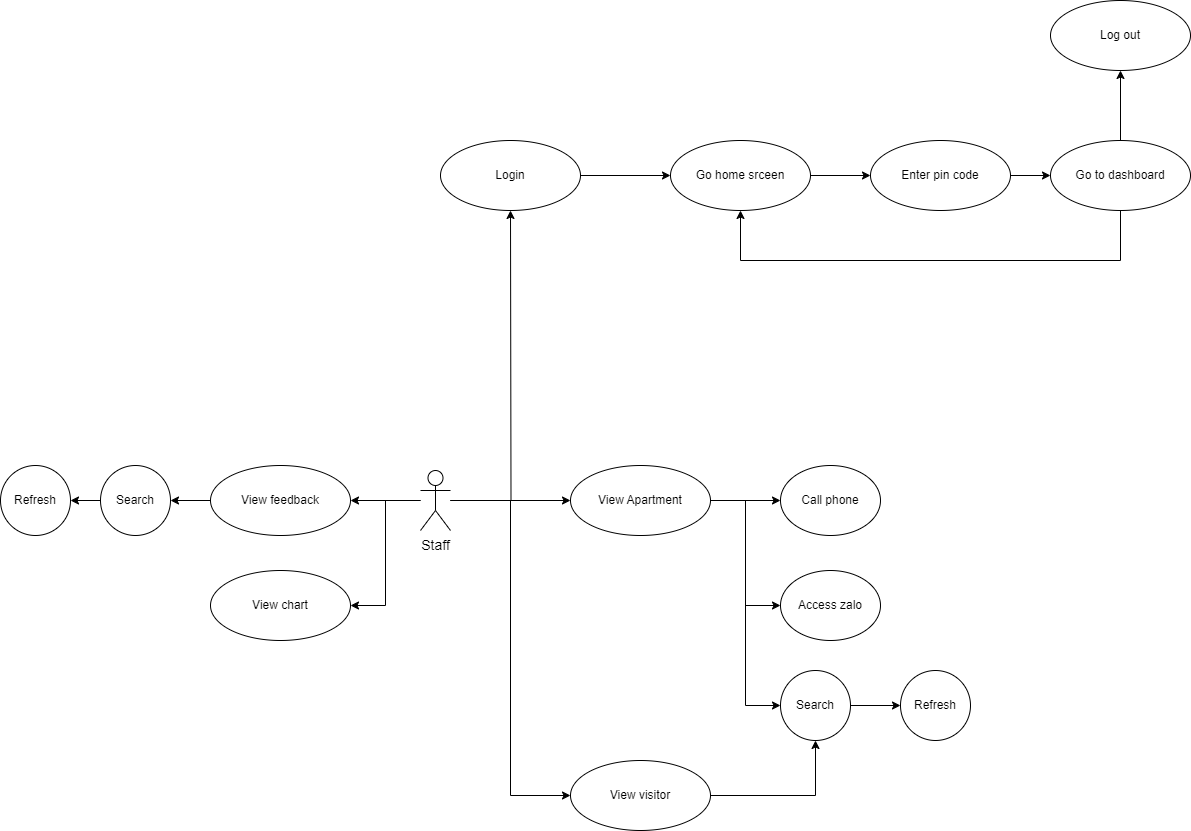

The diagram above was exported from draw.io. Its source (the exported page's mxGraphModel, read from the mxfile embedded in the PNG):
<mxGraphModel dx="1900" dy="1649" grid="1" gridSize="10" guides="1" tooltips="1" connect="1" arrows="1" fold="1" page="1" pageScale="1" pageWidth="850" pageHeight="1100" math="0" shadow="0">
  <root>
    <mxCell id="0" />
    <mxCell id="1" parent="0" />
    <mxCell id="IrGBv9M6sCpECKAUH6eh-18" style="edgeStyle=orthogonalEdgeStyle;rounded=0;orthogonalLoop=1;jettySize=auto;html=1;" parent="1" source="IrGBv9M6sCpECKAUH6eh-3" target="IrGBv9M6sCpECKAUH6eh-4" edge="1">
      <mxGeometry relative="1" as="geometry" />
    </mxCell>
    <mxCell id="IrGBv9M6sCpECKAUH6eh-19" style="edgeStyle=orthogonalEdgeStyle;rounded=0;orthogonalLoop=1;jettySize=auto;html=1;entryX=0;entryY=0.5;entryDx=0;entryDy=0;" parent="1" source="IrGBv9M6sCpECKAUH6eh-3" target="IrGBv9M6sCpECKAUH6eh-15" edge="1">
      <mxGeometry relative="1" as="geometry" />
    </mxCell>
    <mxCell id="IrGBv9M6sCpECKAUH6eh-23" style="edgeStyle=orthogonalEdgeStyle;rounded=0;orthogonalLoop=1;jettySize=auto;html=1;" parent="1" source="IrGBv9M6sCpECKAUH6eh-3" edge="1">
      <mxGeometry relative="1" as="geometry">
        <mxPoint x="160" y="20" as="targetPoint" />
      </mxGeometry>
    </mxCell>
    <mxCell id="nARi_2VkK2IOHc93lKq7-6" style="edgeStyle=orthogonalEdgeStyle;rounded=0;orthogonalLoop=1;jettySize=auto;html=1;entryX=1;entryY=0.5;entryDx=0;entryDy=0;" parent="1" source="IrGBv9M6sCpECKAUH6eh-3" target="IrGBv9M6sCpECKAUH6eh-14" edge="1">
      <mxGeometry relative="1" as="geometry" />
    </mxCell>
    <mxCell id="wpN72CYwRbaIJRPYHv_L-2" style="edgeStyle=orthogonalEdgeStyle;rounded=0;orthogonalLoop=1;jettySize=auto;html=1;entryX=1;entryY=0.5;entryDx=0;entryDy=0;" edge="1" parent="1" source="IrGBv9M6sCpECKAUH6eh-3" target="wpN72CYwRbaIJRPYHv_L-1">
      <mxGeometry relative="1" as="geometry" />
    </mxCell>
    <mxCell id="IrGBv9M6sCpECKAUH6eh-3" value="Staff" style="shape=umlActor;html=1;verticalLabelPosition=bottom;verticalAlign=top;align=center;fontSize=14;" parent="1" vertex="1">
      <mxGeometry x="70" y="280" width="30" height="60" as="geometry" />
    </mxCell>
    <mxCell id="IrGBv9M6sCpECKAUH6eh-11" style="edgeStyle=orthogonalEdgeStyle;rounded=0;orthogonalLoop=1;jettySize=auto;html=1;" parent="1" source="IrGBv9M6sCpECKAUH6eh-4" target="IrGBv9M6sCpECKAUH6eh-7" edge="1">
      <mxGeometry relative="1" as="geometry" />
    </mxCell>
    <mxCell id="IrGBv9M6sCpECKAUH6eh-12" style="edgeStyle=orthogonalEdgeStyle;rounded=0;orthogonalLoop=1;jettySize=auto;html=1;entryX=0;entryY=0.5;entryDx=0;entryDy=0;" parent="1" source="IrGBv9M6sCpECKAUH6eh-4" target="IrGBv9M6sCpECKAUH6eh-8" edge="1">
      <mxGeometry relative="1" as="geometry" />
    </mxCell>
    <mxCell id="IrGBv9M6sCpECKAUH6eh-13" style="edgeStyle=orthogonalEdgeStyle;rounded=0;orthogonalLoop=1;jettySize=auto;html=1;entryX=0;entryY=0.5;entryDx=0;entryDy=0;" parent="1" source="IrGBv9M6sCpECKAUH6eh-4" target="IrGBv9M6sCpECKAUH6eh-9" edge="1">
      <mxGeometry relative="1" as="geometry" />
    </mxCell>
    <mxCell id="IrGBv9M6sCpECKAUH6eh-4" value="View Apartment" style="ellipse;whiteSpace=wrap;html=1;" parent="1" vertex="1">
      <mxGeometry x="220" y="275" width="140" height="70" as="geometry" />
    </mxCell>
    <mxCell id="IrGBv9M6sCpECKAUH6eh-7" value="Call phone" style="ellipse;whiteSpace=wrap;html=1;" parent="1" vertex="1">
      <mxGeometry x="430" y="275" width="100" height="70" as="geometry" />
    </mxCell>
    <mxCell id="IrGBv9M6sCpECKAUH6eh-8" value="Access zalo" style="ellipse;whiteSpace=wrap;html=1;" parent="1" vertex="1">
      <mxGeometry x="430" y="380" width="100" height="70" as="geometry" />
    </mxCell>
    <mxCell id="IrGBv9M6sCpECKAUH6eh-28" style="edgeStyle=orthogonalEdgeStyle;rounded=0;orthogonalLoop=1;jettySize=auto;html=1;" parent="1" source="IrGBv9M6sCpECKAUH6eh-9" target="IrGBv9M6sCpECKAUH6eh-16" edge="1">
      <mxGeometry relative="1" as="geometry" />
    </mxCell>
    <mxCell id="IrGBv9M6sCpECKAUH6eh-9" value="Search" style="ellipse;whiteSpace=wrap;html=1;" parent="1" vertex="1">
      <mxGeometry x="430" y="480" width="70" height="70" as="geometry" />
    </mxCell>
    <mxCell id="nARi_2VkK2IOHc93lKq7-7" style="edgeStyle=orthogonalEdgeStyle;rounded=0;orthogonalLoop=1;jettySize=auto;html=1;entryX=1;entryY=0.5;entryDx=0;entryDy=0;" parent="1" source="IrGBv9M6sCpECKAUH6eh-14" target="nARi_2VkK2IOHc93lKq7-1" edge="1">
      <mxGeometry relative="1" as="geometry" />
    </mxCell>
    <mxCell id="IrGBv9M6sCpECKAUH6eh-14" value="View feedback" style="ellipse;whiteSpace=wrap;html=1;" parent="1" vertex="1">
      <mxGeometry x="-140" y="275" width="140" height="70" as="geometry" />
    </mxCell>
    <mxCell id="nARi_2VkK2IOHc93lKq7-5" style="edgeStyle=orthogonalEdgeStyle;rounded=0;orthogonalLoop=1;jettySize=auto;html=1;entryX=0.5;entryY=1;entryDx=0;entryDy=0;" parent="1" source="IrGBv9M6sCpECKAUH6eh-15" target="IrGBv9M6sCpECKAUH6eh-9" edge="1">
      <mxGeometry relative="1" as="geometry" />
    </mxCell>
    <mxCell id="IrGBv9M6sCpECKAUH6eh-15" value="View visitor" style="ellipse;whiteSpace=wrap;html=1;" parent="1" vertex="1">
      <mxGeometry x="220" y="570" width="140" height="70" as="geometry" />
    </mxCell>
    <mxCell id="IrGBv9M6sCpECKAUH6eh-16" value="Refresh" style="ellipse;whiteSpace=wrap;html=1;" parent="1" vertex="1">
      <mxGeometry x="550" y="480" width="70" height="70" as="geometry" />
    </mxCell>
    <mxCell id="IrGBv9M6sCpECKAUH6eh-25" style="edgeStyle=orthogonalEdgeStyle;rounded=0;orthogonalLoop=1;jettySize=auto;html=1;" parent="1" source="IrGBv9M6sCpECKAUH6eh-21" target="IrGBv9M6sCpECKAUH6eh-24" edge="1">
      <mxGeometry relative="1" as="geometry" />
    </mxCell>
    <mxCell id="IrGBv9M6sCpECKAUH6eh-21" value="Login" style="ellipse;whiteSpace=wrap;html=1;" parent="1" vertex="1">
      <mxGeometry x="90" y="-50" width="140" height="70" as="geometry" />
    </mxCell>
    <mxCell id="IrGBv9M6sCpECKAUH6eh-29" style="edgeStyle=orthogonalEdgeStyle;rounded=0;orthogonalLoop=1;jettySize=auto;html=1;" parent="1" source="IrGBv9M6sCpECKAUH6eh-24" target="IrGBv9M6sCpECKAUH6eh-26" edge="1">
      <mxGeometry relative="1" as="geometry" />
    </mxCell>
    <mxCell id="IrGBv9M6sCpECKAUH6eh-24" value="Go home srceen" style="ellipse;whiteSpace=wrap;html=1;" parent="1" vertex="1">
      <mxGeometry x="320" y="-50" width="140" height="70" as="geometry" />
    </mxCell>
    <mxCell id="IrGBv9M6sCpECKAUH6eh-33" style="edgeStyle=orthogonalEdgeStyle;rounded=0;orthogonalLoop=1;jettySize=auto;html=1;" parent="1" source="IrGBv9M6sCpECKAUH6eh-26" target="IrGBv9M6sCpECKAUH6eh-32" edge="1">
      <mxGeometry relative="1" as="geometry" />
    </mxCell>
    <mxCell id="IrGBv9M6sCpECKAUH6eh-26" value="Enter pin code" style="ellipse;whiteSpace=wrap;html=1;" parent="1" vertex="1">
      <mxGeometry x="520" y="-50" width="140" height="70" as="geometry" />
    </mxCell>
    <mxCell id="IrGBv9M6sCpECKAUH6eh-34" style="edgeStyle=orthogonalEdgeStyle;rounded=0;orthogonalLoop=1;jettySize=auto;html=1;" parent="1" source="IrGBv9M6sCpECKAUH6eh-32" target="IrGBv9M6sCpECKAUH6eh-24" edge="1">
      <mxGeometry relative="1" as="geometry">
        <Array as="points">
          <mxPoint x="770" y="70" />
          <mxPoint x="390" y="70" />
        </Array>
      </mxGeometry>
    </mxCell>
    <mxCell id="IrGBv9M6sCpECKAUH6eh-36" style="edgeStyle=orthogonalEdgeStyle;rounded=0;orthogonalLoop=1;jettySize=auto;html=1;" parent="1" source="IrGBv9M6sCpECKAUH6eh-32" target="IrGBv9M6sCpECKAUH6eh-35" edge="1">
      <mxGeometry relative="1" as="geometry" />
    </mxCell>
    <mxCell id="IrGBv9M6sCpECKAUH6eh-32" value="Go to dashboard" style="ellipse;whiteSpace=wrap;html=1;" parent="1" vertex="1">
      <mxGeometry x="700" y="-50" width="140" height="70" as="geometry" />
    </mxCell>
    <mxCell id="IrGBv9M6sCpECKAUH6eh-35" value="Log out" style="ellipse;whiteSpace=wrap;html=1;" parent="1" vertex="1">
      <mxGeometry x="700" y="-190" width="140" height="70" as="geometry" />
    </mxCell>
    <mxCell id="nARi_2VkK2IOHc93lKq7-4" style="edgeStyle=orthogonalEdgeStyle;rounded=0;orthogonalLoop=1;jettySize=auto;html=1;" parent="1" source="nARi_2VkK2IOHc93lKq7-1" target="nARi_2VkK2IOHc93lKq7-2" edge="1">
      <mxGeometry relative="1" as="geometry" />
    </mxCell>
    <mxCell id="nARi_2VkK2IOHc93lKq7-1" value="Search" style="ellipse;whiteSpace=wrap;html=1;" parent="1" vertex="1">
      <mxGeometry x="-250" y="275" width="70" height="70" as="geometry" />
    </mxCell>
    <mxCell id="nARi_2VkK2IOHc93lKq7-2" value="Refresh" style="ellipse;whiteSpace=wrap;html=1;" parent="1" vertex="1">
      <mxGeometry x="-350" y="275" width="70" height="70" as="geometry" />
    </mxCell>
    <mxCell id="wpN72CYwRbaIJRPYHv_L-1" value="View chart" style="ellipse;whiteSpace=wrap;html=1;" vertex="1" parent="1">
      <mxGeometry x="-140" y="380" width="140" height="70" as="geometry" />
    </mxCell>
  </root>
</mxGraphModel>